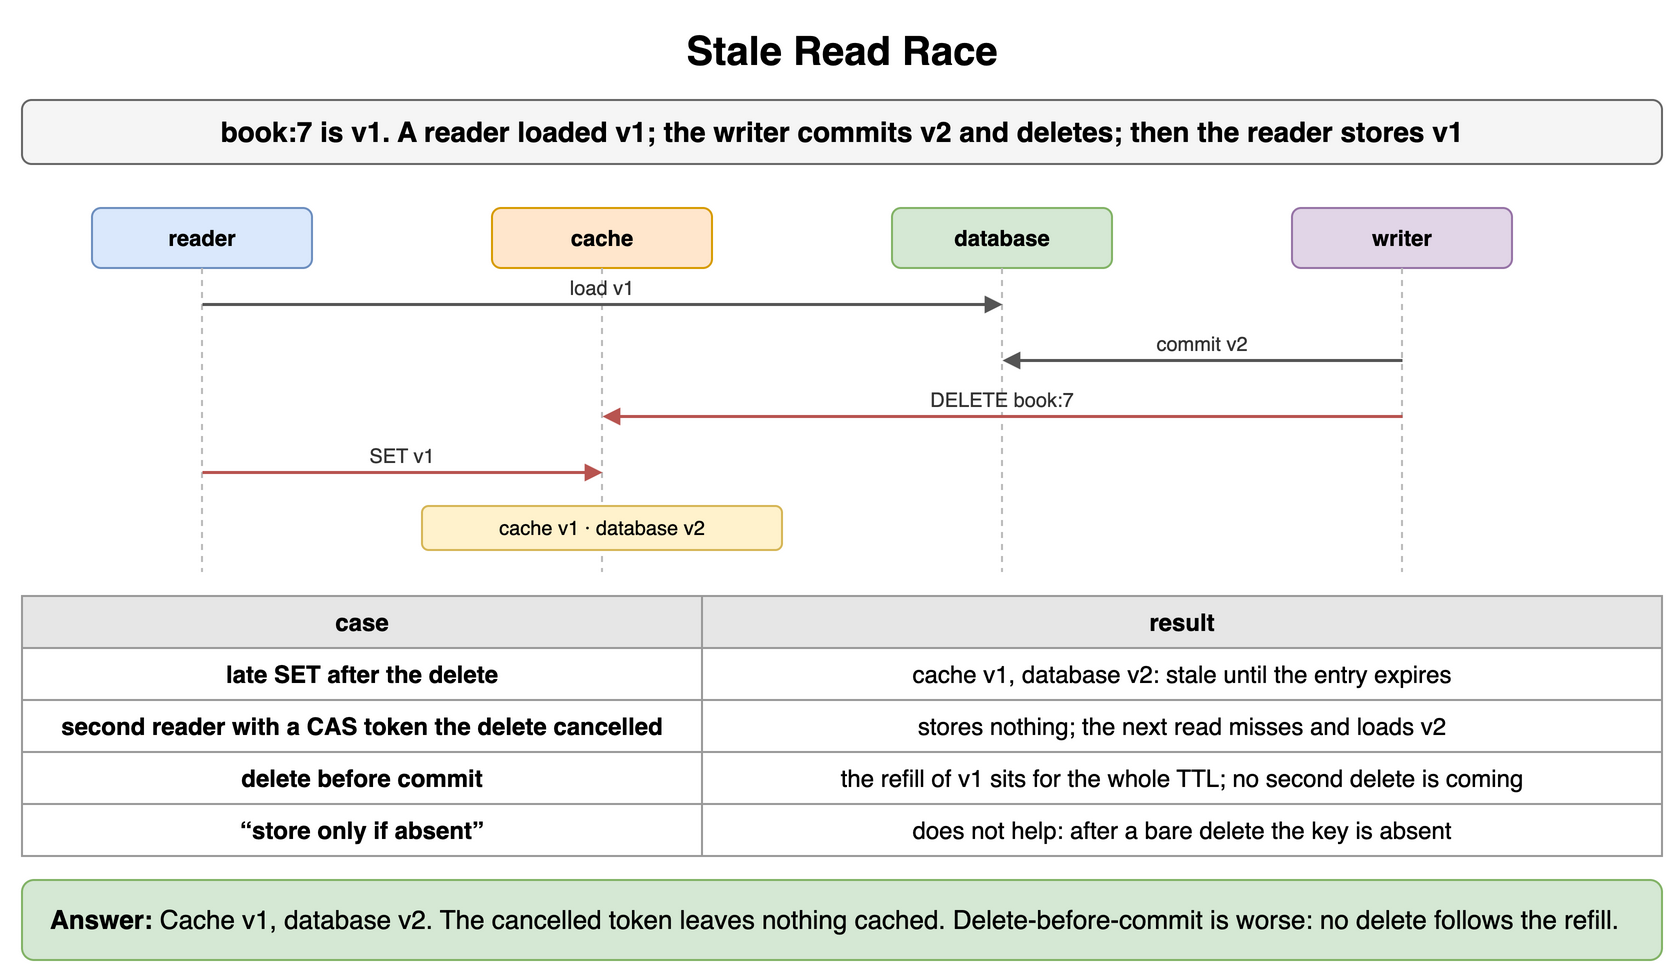

The diagram above was exported from draw.io. Its source (the exported page's mxGraphModel, read from the mxfile embedded in the PNG):
<mxGraphModel dx="900" dy="496" grid="1" gridSize="10" guides="1" tooltips="1" connect="1" arrows="1" fold="1" page="1" pageScale="1" pageWidth="900" pageHeight="496" math="0" shadow="0">
  <root>
    <mxCell id="0" />
    <mxCell id="1" parent="0" />
    <mxCell id="q31" value="Stale Read Race" style="text;html=1;align=center;verticalAlign=middle;whiteSpace=wrap;fontSize=20;fontStyle=1;" vertex="1" parent="1">
      <mxGeometry x="40" y="10" width="820" height="30" as="geometry" />
    </mxCell>
    <mxCell id="q32" value="book:7 is v1. A reader loaded v1; the writer commits v2 and deletes; then the reader stores v1" style="rounded=1;whiteSpace=wrap;html=1;fillColor=#f5f5f5;strokeColor=#666666;fontStyle=1;fontSize=14;" vertex="1" parent="1">
      <mxGeometry x="40" y="50" width="820" height="32" as="geometry" />
    </mxCell>
    <mxCell id="q33" value="reader" style="rounded=1;whiteSpace=wrap;html=1;fillColor=#dae8fc;strokeColor=#6c8ebf;fontSize=11;align=center;fontStyle=1;" vertex="1" parent="1">
      <mxGeometry x="75.0" y="104" width="110" height="30" as="geometry" />
    </mxCell>
    <mxCell id="q34" value="cache" style="rounded=1;whiteSpace=wrap;html=1;fillColor=#ffe6cc;strokeColor=#d79b00;fontSize=11;align=center;fontStyle=1;" vertex="1" parent="1">
      <mxGeometry x="275.0" y="104" width="110" height="30" as="geometry" />
    </mxCell>
    <mxCell id="q35" value="database" style="rounded=1;whiteSpace=wrap;html=1;fillColor=#d5e8d4;strokeColor=#82b366;fontSize=11;align=center;fontStyle=1;" vertex="1" parent="1">
      <mxGeometry x="475.0" y="104" width="110" height="30" as="geometry" />
    </mxCell>
    <mxCell id="q36" value="writer" style="rounded=1;whiteSpace=wrap;html=1;fillColor=#e1d5e7;strokeColor=#9673a6;fontSize=11;align=center;fontStyle=1;" vertex="1" parent="1">
      <mxGeometry x="675.0" y="104" width="110" height="30" as="geometry" />
    </mxCell>
    <mxCell id="q37" value="" style="endArrow=none;html=1;strokeColor=#bbbbbb;dashed=1;" edge="1" parent="1">
      <mxGeometry relative="1" as="geometry">
        <mxPoint x="130" y="134" as="sourcePoint" />
        <mxPoint x="130" y="286" as="targetPoint" />
      </mxGeometry>
    </mxCell>
    <mxCell id="q38" value="" style="endArrow=none;html=1;strokeColor=#bbbbbb;dashed=1;" edge="1" parent="1">
      <mxGeometry relative="1" as="geometry">
        <mxPoint x="330" y="134" as="sourcePoint" />
        <mxPoint x="330" y="286" as="targetPoint" />
      </mxGeometry>
    </mxCell>
    <mxCell id="q39" value="" style="endArrow=none;html=1;strokeColor=#bbbbbb;dashed=1;" edge="1" parent="1">
      <mxGeometry relative="1" as="geometry">
        <mxPoint x="530" y="134" as="sourcePoint" />
        <mxPoint x="530" y="286" as="targetPoint" />
      </mxGeometry>
    </mxCell>
    <mxCell id="q310" value="" style="endArrow=none;html=1;strokeColor=#bbbbbb;dashed=1;" edge="1" parent="1">
      <mxGeometry relative="1" as="geometry">
        <mxPoint x="730" y="134" as="sourcePoint" />
        <mxPoint x="730" y="286" as="targetPoint" />
      </mxGeometry>
    </mxCell>
    <mxCell id="q311" value="" style="endArrow=block;endSize=6;html=1;strokeWidth=1.5;strokeColor=#555555;fontSize=11;labelBackgroundColor=#ffffff;endSize=5;" edge="1" parent="1">
      <mxGeometry relative="1" as="geometry">
        <mxPoint x="130" y="152" as="sourcePoint" />
        <mxPoint x="530" y="152" as="targetPoint" />
      </mxGeometry>
    </mxCell>
    <mxCell id="q312" value="load v1" style="text;html=1;whiteSpace=wrap;fontSize=11;align=center;verticalAlign=middle;fontSize=10;fontColor=#333333;" vertex="1" parent="1">
      <mxGeometry x="134" y="136" width="392" height="15" as="geometry" />
    </mxCell>
    <mxCell id="q313" value="" style="endArrow=block;endSize=6;html=1;strokeWidth=1.5;strokeColor=#555555;fontSize=11;labelBackgroundColor=#ffffff;endSize=5;" edge="1" parent="1">
      <mxGeometry relative="1" as="geometry">
        <mxPoint x="730" y="180" as="sourcePoint" />
        <mxPoint x="530" y="180" as="targetPoint" />
      </mxGeometry>
    </mxCell>
    <mxCell id="q314" value="commit v2" style="text;html=1;whiteSpace=wrap;fontSize=11;align=center;verticalAlign=middle;fontSize=10;fontColor=#333333;" vertex="1" parent="1">
      <mxGeometry x="534" y="164" width="192" height="15" as="geometry" />
    </mxCell>
    <mxCell id="q315" value="" style="endArrow=block;endSize=6;html=1;strokeWidth=1.5;strokeColor=#b85450;fontSize=11;labelBackgroundColor=#ffffff;fontColor=#b85450;endSize=5;" edge="1" parent="1">
      <mxGeometry relative="1" as="geometry">
        <mxPoint x="730" y="208" as="sourcePoint" />
        <mxPoint x="330" y="208" as="targetPoint" />
      </mxGeometry>
    </mxCell>
    <mxCell id="q316" value="DELETE book:7" style="text;html=1;whiteSpace=wrap;fontSize=11;align=center;verticalAlign=middle;fontSize=10;fontColor=#333333;" vertex="1" parent="1">
      <mxGeometry x="334" y="192" width="392" height="15" as="geometry" />
    </mxCell>
    <mxCell id="q317" value="" style="endArrow=block;endSize=6;html=1;strokeWidth=1.5;strokeColor=#b85450;fontSize=11;labelBackgroundColor=#ffffff;fontColor=#b85450;endSize=5;" edge="1" parent="1">
      <mxGeometry relative="1" as="geometry">
        <mxPoint x="130" y="236" as="sourcePoint" />
        <mxPoint x="330" y="236" as="targetPoint" />
      </mxGeometry>
    </mxCell>
    <mxCell id="q318" value="SET v1" style="text;html=1;whiteSpace=wrap;fontSize=11;align=center;verticalAlign=middle;fontSize=10;fontColor=#333333;" vertex="1" parent="1">
      <mxGeometry x="134" y="220" width="192" height="15" as="geometry" />
    </mxCell>
    <mxCell id="q319" value="cache v1 · database v2" style="rounded=1;whiteSpace=wrap;html=1;fillColor=#fff2cc;strokeColor=#d6b656;fontSize=10;align=center;" vertex="1" parent="1">
      <mxGeometry x="240.0" y="253" width="180" height="22" as="geometry" />
    </mxCell>
    <mxCell id="q320" value="case" style="whiteSpace=wrap;html=1;fillColor=#e6e6e6;strokeColor=#999999;fontStyle=1;fontSize=12;" vertex="1" parent="1">
      <mxGeometry x="40" y="298" width="340" height="26" as="geometry" />
    </mxCell>
    <mxCell id="q321" value="result" style="whiteSpace=wrap;html=1;fillColor=#e6e6e6;strokeColor=#999999;fontStyle=1;fontSize=12;" vertex="1" parent="1">
      <mxGeometry x="380" y="298" width="480" height="26" as="geometry" />
    </mxCell>
    <mxCell id="q322" value="late SET after the delete" style="whiteSpace=wrap;html=1;strokeColor=#999999;fontSize=12;fillColor=#ffffff;fontStyle=1;" vertex="1" parent="1">
      <mxGeometry x="40" y="324" width="340" height="26" as="geometry" />
    </mxCell>
    <mxCell id="q323" value="cache v1, database v2: stale until the entry expires" style="whiteSpace=wrap;html=1;strokeColor=#999999;fontSize=12;fillColor=#ffffff;" vertex="1" parent="1">
      <mxGeometry x="380" y="324" width="480" height="26" as="geometry" />
    </mxCell>
    <mxCell id="q324" value="second reader with a CAS token the delete cancelled" style="whiteSpace=wrap;html=1;strokeColor=#999999;fontSize=12;fillColor=#ffffff;fontStyle=1;" vertex="1" parent="1">
      <mxGeometry x="40" y="350" width="340" height="26" as="geometry" />
    </mxCell>
    <mxCell id="q325" value="stores nothing; the next read misses and loads v2" style="whiteSpace=wrap;html=1;strokeColor=#999999;fontSize=12;fillColor=#ffffff;" vertex="1" parent="1">
      <mxGeometry x="380" y="350" width="480" height="26" as="geometry" />
    </mxCell>
    <mxCell id="q326" value="delete before commit" style="whiteSpace=wrap;html=1;strokeColor=#999999;fontSize=12;fillColor=#ffffff;fontStyle=1;" vertex="1" parent="1">
      <mxGeometry x="40" y="376" width="340" height="26" as="geometry" />
    </mxCell>
    <mxCell id="q327" value="the refill of v1 sits for the whole TTL; no second delete is coming" style="whiteSpace=wrap;html=1;strokeColor=#999999;fontSize=12;fillColor=#ffffff;" vertex="1" parent="1">
      <mxGeometry x="380" y="376" width="480" height="26" as="geometry" />
    </mxCell>
    <mxCell id="q328" value="“store only if absent”" style="whiteSpace=wrap;html=1;strokeColor=#999999;fontSize=12;fillColor=#ffffff;fontStyle=1;" vertex="1" parent="1">
      <mxGeometry x="40" y="402" width="340" height="26" as="geometry" />
    </mxCell>
    <mxCell id="q329" value="does not help: after a bare delete the key is absent" style="whiteSpace=wrap;html=1;strokeColor=#999999;fontSize=12;fillColor=#ffffff;" vertex="1" parent="1">
      <mxGeometry x="380" y="402" width="480" height="26" as="geometry" />
    </mxCell>
    <mxCell id="q330" value="&lt;b&gt;Answer:&lt;/b&gt; Cache v1, database v2. The cancelled token leaves nothing cached. Delete-before-commit is worse: no delete follows the refill." style="rounded=1;whiteSpace=wrap;html=1;fillColor=#d5e8d4;strokeColor=#82b366;fontSize=13;align=left;spacingLeft=12;" vertex="1" parent="1">
      <mxGeometry x="40" y="440" width="820" height="40" as="geometry" />
    </mxCell>
  </root>
</mxGraphModel>